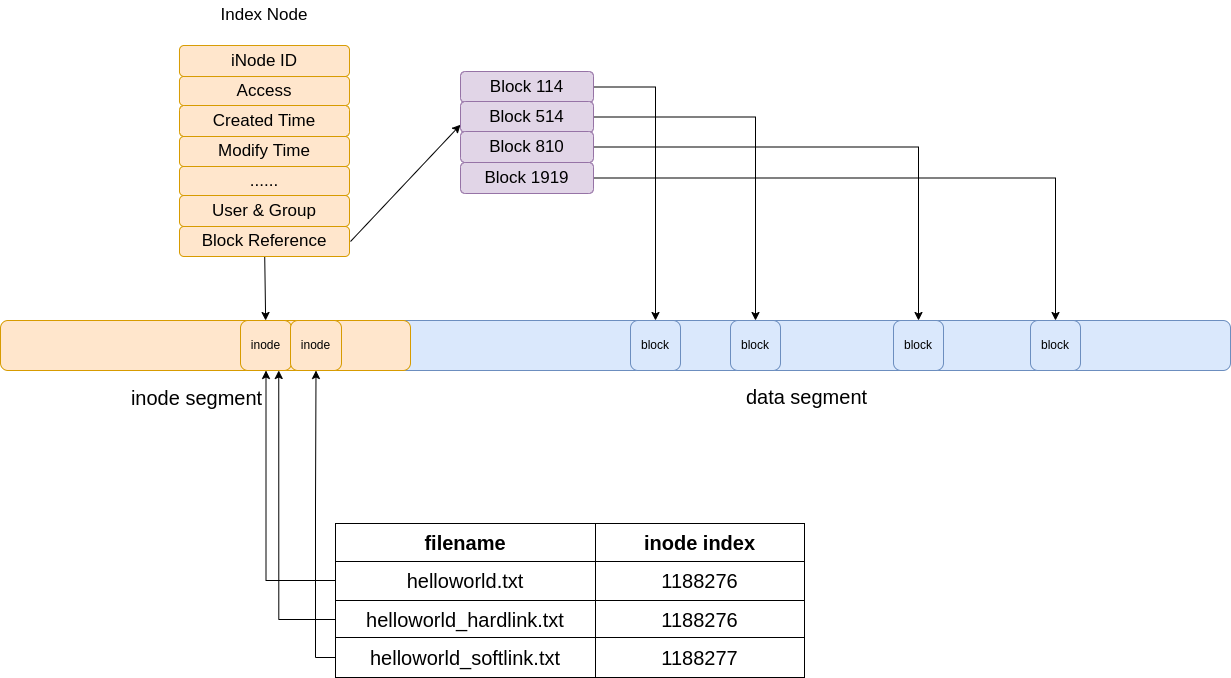

The diagram above was exported from draw.io. Its source (the exported page's mxGraphModel, read from the mxfile embedded in the PNG):
<mxGraphModel dx="1422" dy="794" grid="1" gridSize="10" guides="1" tooltips="1" connect="1" arrows="1" fold="1" page="1" pageScale="1" pageWidth="827" pageHeight="1169" math="0" shadow="0">
  <root>
    <mxCell id="0" />
    <mxCell id="1" parent="0" />
    <mxCell id="Oq0IqltKrJFvXcVypV16-2" value="" style="rounded=1;whiteSpace=wrap;html=1;fillColor=#dae8fc;strokeColor=#6c8ebf;" vertex="1" parent="1">
      <mxGeometry x="130" y="440" width="1190" height="50" as="geometry" />
    </mxCell>
    <mxCell id="Oq0IqltKrJFvXcVypV16-3" value="" style="rounded=1;whiteSpace=wrap;html=1;fillColor=#ffe6cc;strokeColor=#d79b00;" vertex="1" parent="1">
      <mxGeometry x="90" y="440" width="410" height="50" as="geometry" />
    </mxCell>
    <mxCell id="Oq0IqltKrJFvXcVypV16-7" value="Access" style="rounded=1;whiteSpace=wrap;html=1;fontSize=17;fillColor=#ffe6cc;strokeColor=#d79b00;" vertex="1" parent="1">
      <mxGeometry x="269" y="196" width="170" height="29" as="geometry" />
    </mxCell>
    <mxCell id="Oq0IqltKrJFvXcVypV16-8" value="Created Time" style="rounded=1;whiteSpace=wrap;html=1;fontSize=17;fillColor=#ffe6cc;strokeColor=#d79b00;" vertex="1" parent="1">
      <mxGeometry x="269" y="225" width="170" height="31" as="geometry" />
    </mxCell>
    <mxCell id="Oq0IqltKrJFvXcVypV16-9" value="Modify Time" style="rounded=1;whiteSpace=wrap;html=1;fontSize=17;fillColor=#ffe6cc;strokeColor=#d79b00;" vertex="1" parent="1">
      <mxGeometry x="269" y="256" width="170" height="30" as="geometry" />
    </mxCell>
    <mxCell id="Oq0IqltKrJFvXcVypV16-10" value="......" style="rounded=1;whiteSpace=wrap;html=1;fontSize=17;fillColor=#ffe6cc;strokeColor=#d79b00;" vertex="1" parent="1">
      <mxGeometry x="269" y="286" width="170" height="29" as="geometry" />
    </mxCell>
    <mxCell id="Oq0IqltKrJFvXcVypV16-11" value="User &amp;amp; Group" style="rounded=1;whiteSpace=wrap;html=1;fontSize=17;fillColor=#ffe6cc;strokeColor=#d79b00;" vertex="1" parent="1">
      <mxGeometry x="269" y="315" width="170" height="31" as="geometry" />
    </mxCell>
    <mxCell id="Oq0IqltKrJFvXcVypV16-14" style="rounded=0;orthogonalLoop=1;jettySize=auto;html=1;fontSize=22;" edge="1" parent="1" source="Oq0IqltKrJFvXcVypV16-12" target="Oq0IqltKrJFvXcVypV16-13">
      <mxGeometry relative="1" as="geometry" />
    </mxCell>
    <mxCell id="Oq0IqltKrJFvXcVypV16-38" style="rounded=0;orthogonalLoop=1;jettySize=auto;html=1;fontSize=20;entryX=0;entryY=0.75;entryDx=0;entryDy=0;" edge="1" parent="1" target="Oq0IqltKrJFvXcVypV16-40">
      <mxGeometry relative="1" as="geometry">
        <mxPoint x="540" y="250" as="targetPoint" />
        <mxPoint x="440" y="361" as="sourcePoint" />
      </mxGeometry>
    </mxCell>
    <mxCell id="Oq0IqltKrJFvXcVypV16-12" value="Block Reference" style="rounded=1;whiteSpace=wrap;html=1;fontSize=17;fillColor=#ffe6cc;strokeColor=#d79b00;" vertex="1" parent="1">
      <mxGeometry x="269" y="346" width="170" height="30" as="geometry" />
    </mxCell>
    <mxCell id="Oq0IqltKrJFvXcVypV16-13" value="inode" style="rounded=1;whiteSpace=wrap;html=1;fillColor=#ffe6cc;strokeColor=#d79b00;" vertex="1" parent="1">
      <mxGeometry x="330" y="440" width="51" height="50" as="geometry" />
    </mxCell>
    <mxCell id="Oq0IqltKrJFvXcVypV16-15" value="block" style="rounded=1;whiteSpace=wrap;html=1;fillColor=#dae8fc;strokeColor=#6c8ebf;" vertex="1" parent="1">
      <mxGeometry x="1120" y="440" width="50" height="50" as="geometry" />
    </mxCell>
    <mxCell id="Oq0IqltKrJFvXcVypV16-16" value="block" style="rounded=1;whiteSpace=wrap;html=1;fillColor=#dae8fc;strokeColor=#6c8ebf;" vertex="1" parent="1">
      <mxGeometry x="720" y="440" width="50" height="50" as="geometry" />
    </mxCell>
    <mxCell id="Oq0IqltKrJFvXcVypV16-17" value="block" style="rounded=1;whiteSpace=wrap;html=1;fillColor=#dae8fc;strokeColor=#6c8ebf;" vertex="1" parent="1">
      <mxGeometry x="820" y="440" width="50" height="50" as="geometry" />
    </mxCell>
    <mxCell id="Oq0IqltKrJFvXcVypV16-18" value="Index Node" style="text;html=1;strokeColor=none;fillColor=none;align=center;verticalAlign=middle;whiteSpace=wrap;rounded=0;fontSize=17;" vertex="1" parent="1">
      <mxGeometry x="259" y="120" width="190" height="30" as="geometry" />
    </mxCell>
    <mxCell id="Oq0IqltKrJFvXcVypV16-20" value="helloworld.txt" style="rounded=0;whiteSpace=wrap;html=1;fontSize=20;" vertex="1" parent="1">
      <mxGeometry x="425" y="680" width="260" height="40" as="geometry" />
    </mxCell>
    <mxCell id="Oq0IqltKrJFvXcVypV16-30" style="edgeStyle=orthogonalEdgeStyle;rounded=0;orthogonalLoop=1;jettySize=auto;html=1;fontSize=22;entryX=0.5;entryY=1;entryDx=0;entryDy=0;exitX=0;exitY=0.5;exitDx=0;exitDy=0;" edge="1" parent="1" source="Oq0IqltKrJFvXcVypV16-20" target="Oq0IqltKrJFvXcVypV16-13">
      <mxGeometry relative="1" as="geometry">
        <mxPoint x="740" y="550" as="targetPoint" />
        <mxPoint x="420" y="700" as="sourcePoint" />
      </mxGeometry>
    </mxCell>
    <mxCell id="Oq0IqltKrJFvXcVypV16-21" value="1188276" style="rounded=0;whiteSpace=wrap;html=1;fontSize=20;" vertex="1" parent="1">
      <mxGeometry x="685" y="680" width="209" height="40" as="geometry" />
    </mxCell>
    <mxCell id="Oq0IqltKrJFvXcVypV16-22" value="helloworld_hardlink.txt" style="rounded=0;whiteSpace=wrap;html=1;fontSize=20;" vertex="1" parent="1">
      <mxGeometry x="425" y="720" width="260" height="38" as="geometry" />
    </mxCell>
    <mxCell id="Oq0IqltKrJFvXcVypV16-31" style="edgeStyle=orthogonalEdgeStyle;rounded=0;orthogonalLoop=1;jettySize=auto;html=1;entryX=0.75;entryY=1;entryDx=0;entryDy=0;fontSize=22;exitX=0;exitY=0.5;exitDx=0;exitDy=0;" edge="1" parent="1" source="Oq0IqltKrJFvXcVypV16-22" target="Oq0IqltKrJFvXcVypV16-13">
      <mxGeometry relative="1" as="geometry" />
    </mxCell>
    <mxCell id="Oq0IqltKrJFvXcVypV16-23" value="1188276" style="rounded=0;whiteSpace=wrap;html=1;fontSize=20;" vertex="1" parent="1">
      <mxGeometry x="685" y="720" width="209" height="38" as="geometry" />
    </mxCell>
    <mxCell id="Oq0IqltKrJFvXcVypV16-34" style="edgeStyle=orthogonalEdgeStyle;rounded=0;orthogonalLoop=1;jettySize=auto;html=1;entryX=0.5;entryY=1;entryDx=0;entryDy=0;fontSize=22;exitX=0;exitY=0.5;exitDx=0;exitDy=0;" edge="1" parent="1" source="Oq0IqltKrJFvXcVypV16-24" target="Oq0IqltKrJFvXcVypV16-28">
      <mxGeometry relative="1" as="geometry" />
    </mxCell>
    <mxCell id="Oq0IqltKrJFvXcVypV16-24" value="helloworld_softlink.txt" style="rounded=0;whiteSpace=wrap;html=1;fontSize=20;" vertex="1" parent="1">
      <mxGeometry x="425" y="757" width="260" height="40" as="geometry" />
    </mxCell>
    <mxCell id="Oq0IqltKrJFvXcVypV16-25" value="1188277" style="rounded=0;whiteSpace=wrap;html=1;fontSize=20;" vertex="1" parent="1">
      <mxGeometry x="685" y="757" width="209" height="40" as="geometry" />
    </mxCell>
    <mxCell id="Oq0IqltKrJFvXcVypV16-26" value="filename" style="rounded=0;whiteSpace=wrap;html=1;fontSize=20;fontStyle=1" vertex="1" parent="1">
      <mxGeometry x="425" y="643" width="260" height="38" as="geometry" />
    </mxCell>
    <mxCell id="Oq0IqltKrJFvXcVypV16-27" value="inode index" style="rounded=0;whiteSpace=wrap;html=1;fontSize=20;fontStyle=1" vertex="1" parent="1">
      <mxGeometry x="685" y="643" width="209" height="38" as="geometry" />
    </mxCell>
    <mxCell id="Oq0IqltKrJFvXcVypV16-28" value="inode" style="rounded=1;whiteSpace=wrap;html=1;fillColor=#ffe6cc;strokeColor=#d79b00;" vertex="1" parent="1">
      <mxGeometry x="380" y="440" width="51" height="50" as="geometry" />
    </mxCell>
    <mxCell id="Oq0IqltKrJFvXcVypV16-35" value="inode segment" style="text;html=1;strokeColor=none;fillColor=none;align=center;verticalAlign=middle;whiteSpace=wrap;rounded=0;fontSize=20;" vertex="1" parent="1">
      <mxGeometry x="200" y="502" width="173" height="30" as="geometry" />
    </mxCell>
    <mxCell id="Oq0IqltKrJFvXcVypV16-36" value="data segment" style="text;html=1;strokeColor=none;fillColor=none;align=center;verticalAlign=middle;whiteSpace=wrap;rounded=0;fontSize=20;" vertex="1" parent="1">
      <mxGeometry x="810" y="501" width="173" height="30" as="geometry" />
    </mxCell>
    <mxCell id="Oq0IqltKrJFvXcVypV16-37" value="iNode ID" style="rounded=1;whiteSpace=wrap;html=1;fontSize=17;fillColor=#ffe6cc;strokeColor=#d79b00;" vertex="1" parent="1">
      <mxGeometry x="269" y="165" width="170" height="31" as="geometry" />
    </mxCell>
    <mxCell id="Oq0IqltKrJFvXcVypV16-50" style="edgeStyle=orthogonalEdgeStyle;rounded=0;orthogonalLoop=1;jettySize=auto;html=1;entryX=0.5;entryY=0;entryDx=0;entryDy=0;fontSize=20;" edge="1" parent="1" source="Oq0IqltKrJFvXcVypV16-39" target="Oq0IqltKrJFvXcVypV16-16">
      <mxGeometry relative="1" as="geometry" />
    </mxCell>
    <mxCell id="Oq0IqltKrJFvXcVypV16-39" value="Block 114" style="rounded=1;whiteSpace=wrap;html=1;fontSize=17;fillColor=#e1d5e7;strokeColor=#9673a6;" vertex="1" parent="1">
      <mxGeometry x="550" y="191" width="133" height="31" as="geometry" />
    </mxCell>
    <mxCell id="Oq0IqltKrJFvXcVypV16-51" style="edgeStyle=orthogonalEdgeStyle;rounded=0;orthogonalLoop=1;jettySize=auto;html=1;entryX=0.5;entryY=0;entryDx=0;entryDy=0;fontSize=20;" edge="1" parent="1" source="Oq0IqltKrJFvXcVypV16-40" target="Oq0IqltKrJFvXcVypV16-17">
      <mxGeometry relative="1" as="geometry" />
    </mxCell>
    <mxCell id="Oq0IqltKrJFvXcVypV16-40" value="Block 514" style="rounded=1;whiteSpace=wrap;html=1;fontSize=17;fillColor=#e1d5e7;strokeColor=#9673a6;" vertex="1" parent="1">
      <mxGeometry x="550" y="221" width="133" height="31" as="geometry" />
    </mxCell>
    <mxCell id="Oq0IqltKrJFvXcVypV16-52" style="edgeStyle=orthogonalEdgeStyle;rounded=0;orthogonalLoop=1;jettySize=auto;html=1;entryX=0.5;entryY=0;entryDx=0;entryDy=0;fontSize=20;" edge="1" parent="1" source="Oq0IqltKrJFvXcVypV16-41" target="Oq0IqltKrJFvXcVypV16-49">
      <mxGeometry relative="1" as="geometry" />
    </mxCell>
    <mxCell id="Oq0IqltKrJFvXcVypV16-41" value="Block 810" style="rounded=1;whiteSpace=wrap;html=1;fontSize=17;fillColor=#e1d5e7;strokeColor=#9673a6;" vertex="1" parent="1">
      <mxGeometry x="550" y="251" width="133" height="31" as="geometry" />
    </mxCell>
    <mxCell id="Oq0IqltKrJFvXcVypV16-53" style="edgeStyle=orthogonalEdgeStyle;rounded=0;orthogonalLoop=1;jettySize=auto;html=1;entryX=0.5;entryY=0;entryDx=0;entryDy=0;fontSize=20;" edge="1" parent="1" source="Oq0IqltKrJFvXcVypV16-48" target="Oq0IqltKrJFvXcVypV16-15">
      <mxGeometry relative="1" as="geometry" />
    </mxCell>
    <mxCell id="Oq0IqltKrJFvXcVypV16-48" value="Block 1919" style="rounded=1;whiteSpace=wrap;html=1;fontSize=17;fillColor=#e1d5e7;strokeColor=#9673a6;" vertex="1" parent="1">
      <mxGeometry x="550" y="282" width="133" height="31" as="geometry" />
    </mxCell>
    <mxCell id="Oq0IqltKrJFvXcVypV16-49" value="block" style="rounded=1;whiteSpace=wrap;html=1;fillColor=#dae8fc;strokeColor=#6c8ebf;" vertex="1" parent="1">
      <mxGeometry x="983" y="440" width="50" height="50" as="geometry" />
    </mxCell>
  </root>
</mxGraphModel>